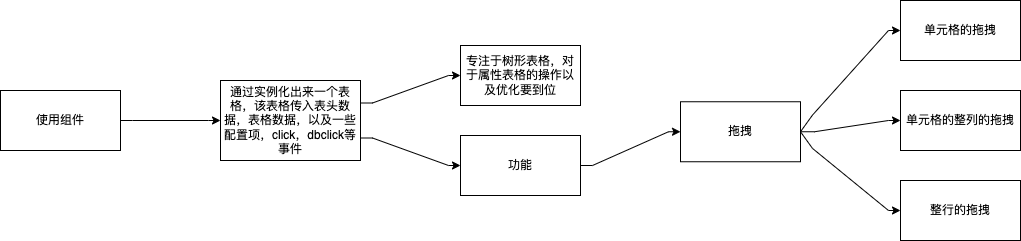

The diagram above was exported from draw.io. Its source (the exported page's mxGraphModel, read from the mxfile embedded in the PNG):
<mxGraphModel dx="946" dy="525" grid="1" gridSize="10" guides="1" tooltips="1" connect="1" arrows="1" fold="1" page="1" pageScale="1" pageWidth="827" pageHeight="1169" math="0" shadow="0">
  <root>
    <mxCell id="0" />
    <mxCell id="1" parent="0" />
    <mxCell id="gAPtFJUIoOSP86ILjIOx-3" value="" style="edgeStyle=orthogonalEdgeStyle;rounded=0;orthogonalLoop=1;jettySize=auto;html=1;noEdgeStyle=1;orthogonal=1;" edge="1" parent="1" source="gAPtFJUIoOSP86ILjIOx-1" target="gAPtFJUIoOSP86ILjIOx-2">
      <mxGeometry relative="1" as="geometry">
        <Array as="points">
          <mxPoint x="132" y="120" />
          <mxPoint x="208" y="120" />
        </Array>
      </mxGeometry>
    </mxCell>
    <mxCell id="gAPtFJUIoOSP86ILjIOx-1" value="使用组件" style="whiteSpace=wrap;html=1;" vertex="1" parent="1">
      <mxGeometry y="90" width="120" height="60" as="geometry" />
    </mxCell>
    <mxCell id="gAPtFJUIoOSP86ILjIOx-5" value="" style="edgeStyle=orthogonalEdgeStyle;rounded=0;orthogonalLoop=1;jettySize=auto;html=1;noEdgeStyle=1;orthogonal=1;" edge="1" parent="1" source="gAPtFJUIoOSP86ILjIOx-2" target="gAPtFJUIoOSP86ILjIOx-4">
      <mxGeometry relative="1" as="geometry">
        <Array as="points">
          <mxPoint x="372" y="102.5" />
          <mxPoint x="448" y="75" />
        </Array>
      </mxGeometry>
    </mxCell>
    <mxCell id="gAPtFJUIoOSP86ILjIOx-7" value="" style="edgeStyle=orthogonalEdgeStyle;rounded=0;orthogonalLoop=1;jettySize=auto;html=1;noEdgeStyle=1;orthogonal=1;" edge="1" parent="1" source="gAPtFJUIoOSP86ILjIOx-2" target="gAPtFJUIoOSP86ILjIOx-6">
      <mxGeometry relative="1" as="geometry">
        <Array as="points">
          <mxPoint x="372" y="137.5" />
          <mxPoint x="448" y="165" />
        </Array>
      </mxGeometry>
    </mxCell>
    <mxCell id="gAPtFJUIoOSP86ILjIOx-2" value="通过实例化出来一个表格，该表格传入表头数据，表格数据，以及一些配置项，click，dbclick等事件" style="whiteSpace=wrap;html=1;" vertex="1" parent="1">
      <mxGeometry x="220" y="80" width="140" height="80" as="geometry" />
    </mxCell>
    <mxCell id="gAPtFJUIoOSP86ILjIOx-4" value="专注于树形表格，对于属性表格的操作以及优化要到位" style="whiteSpace=wrap;html=1;" vertex="1" parent="1">
      <mxGeometry x="460" y="45" width="120" height="60" as="geometry" />
    </mxCell>
    <mxCell id="gAPtFJUIoOSP86ILjIOx-9" value="" style="edgeStyle=orthogonalEdgeStyle;rounded=0;orthogonalLoop=1;jettySize=auto;html=1;exitX=1;exitY=0.5;exitDx=0;exitDy=0;noEdgeStyle=1;orthogonal=1;" edge="1" parent="1" source="gAPtFJUIoOSP86ILjIOx-12" target="gAPtFJUIoOSP86ILjIOx-8">
      <mxGeometry relative="1" as="geometry">
        <Array as="points">
          <mxPoint x="812" y="114.58333333333333" />
          <mxPoint x="888" y="30" />
        </Array>
      </mxGeometry>
    </mxCell>
    <mxCell id="gAPtFJUIoOSP86ILjIOx-11" value="" style="edgeStyle=orthogonalEdgeStyle;rounded=0;orthogonalLoop=1;jettySize=auto;html=1;exitX=1;exitY=0.5;exitDx=0;exitDy=0;noEdgeStyle=1;orthogonal=1;" edge="1" parent="1" source="gAPtFJUIoOSP86ILjIOx-12" target="gAPtFJUIoOSP86ILjIOx-10">
      <mxGeometry relative="1" as="geometry">
        <Array as="points">
          <mxPoint x="814" y="131.25" />
          <mxPoint x="888" y="120" />
        </Array>
      </mxGeometry>
    </mxCell>
    <mxCell id="gAPtFJUIoOSP86ILjIOx-13" value="" style="edgeStyle=orthogonalEdgeStyle;rounded=0;orthogonalLoop=1;jettySize=auto;html=1;noEdgeStyle=1;orthogonal=1;" edge="1" parent="1" source="gAPtFJUIoOSP86ILjIOx-6" target="gAPtFJUIoOSP86ILjIOx-12">
      <mxGeometry relative="1" as="geometry">
        <Array as="points">
          <mxPoint x="592" y="165" />
          <mxPoint x="668" y="131.25" />
        </Array>
      </mxGeometry>
    </mxCell>
    <mxCell id="gAPtFJUIoOSP86ILjIOx-6" value="功能" style="whiteSpace=wrap;html=1;" vertex="1" parent="1">
      <mxGeometry x="460" y="135" width="120" height="60" as="geometry" />
    </mxCell>
    <mxCell id="gAPtFJUIoOSP86ILjIOx-8" value="单元格的拖拽" style="whiteSpace=wrap;html=1;" vertex="1" parent="1">
      <mxGeometry x="900" width="120" height="60" as="geometry" />
    </mxCell>
    <mxCell id="gAPtFJUIoOSP86ILjIOx-10" value="单元格的整列的拖拽" style="whiteSpace=wrap;html=1;" vertex="1" parent="1">
      <mxGeometry x="900" y="90" width="120" height="60" as="geometry" />
    </mxCell>
    <mxCell id="gAPtFJUIoOSP86ILjIOx-15" value="" style="edgeStyle=orthogonalEdgeStyle;rounded=0;orthogonalLoop=1;jettySize=auto;html=1;noEdgeStyle=1;orthogonal=1;exitX=1;exitY=0.5;exitDx=0;exitDy=0;" edge="1" parent="1" source="gAPtFJUIoOSP86ILjIOx-12" target="gAPtFJUIoOSP86ILjIOx-14">
      <mxGeometry relative="1" as="geometry">
        <mxPoint x="820" y="310" as="sourcePoint" />
        <Array as="points">
          <mxPoint x="812" y="147.91666666666666" />
          <mxPoint x="888" y="210" />
        </Array>
      </mxGeometry>
    </mxCell>
    <mxCell id="gAPtFJUIoOSP86ILjIOx-12" value="拖拽" style="whiteSpace=wrap;html=1;" vertex="1" parent="1">
      <mxGeometry x="680" y="101.25" width="120" height="60" as="geometry" />
    </mxCell>
    <mxCell id="gAPtFJUIoOSP86ILjIOx-14" value="整行的拖拽" style="whiteSpace=wrap;html=1;" vertex="1" parent="1">
      <mxGeometry x="900" y="180" width="120" height="60" as="geometry" />
    </mxCell>
  </root>
</mxGraphModel>